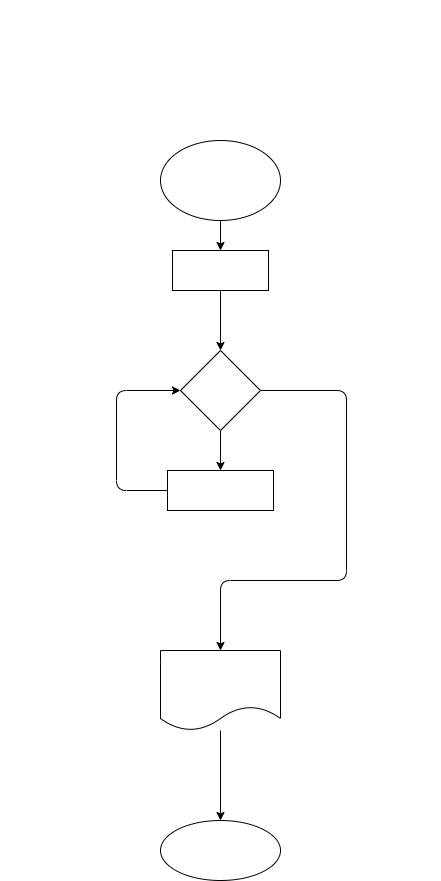

The diagram above was exported from draw.io. Its source (the exported page's mxGraphModel, read from the mxfile embedded in the PNG):
<mxGraphModel dx="1724" dy="782" grid="1" gridSize="10" guides="1" tooltips="1" connect="1" arrows="1" fold="1" page="1" pageScale="1" pageWidth="827" pageHeight="1169" math="0" shadow="0">
  <root>
    <mxCell id="0" />
    <mxCell id="1" parent="0" />
    <mxCell id="2" value="&lt;div style=&quot;font-size: 14px; line-height: 19px;&quot;&gt;&lt;div&gt;&lt;font color=&quot;#ffffff&quot;&gt;Задача :&lt;/font&gt;&lt;/div&gt;&lt;div&gt;&lt;font color=&quot;#ffffff&quot;&gt;Напишите программу, которая принимает &lt;/font&gt;&lt;/div&gt;&lt;div&gt;&lt;font color=&quot;#ffffff&quot;&gt;на вход число и выдаёт сумму цифр в числе.&lt;/font&gt;&lt;/div&gt;&lt;div&gt;&lt;font color=&quot;#ffffff&quot;&gt;452 -&amp;gt; 11&lt;/font&gt;&lt;/div&gt;&lt;div&gt;&lt;font color=&quot;#ffffff&quot;&gt;82 -&amp;gt; 10&lt;/font&gt;&lt;/div&gt;&lt;div&gt;&lt;font color=&quot;#ffffff&quot;&gt;9012 -&amp;gt; 12&lt;/font&gt;&lt;/div&gt;&lt;/div&gt;" style="text;html=1;strokeColor=none;fillColor=none;align=center;verticalAlign=middle;whiteSpace=wrap;rounded=0;fontFamily=Fira Code;" parent="1" vertex="1">
      <mxGeometry x="194" y="30" width="440" height="130" as="geometry" />
    </mxCell>
    <mxCell id="7" value="" style="edgeStyle=none;html=1;fontFamily=Fira Code;fontColor=#FFFFFF;" parent="1" source="3" target="6" edge="1">
      <mxGeometry relative="1" as="geometry" />
    </mxCell>
    <mxCell id="3" value="Start" style="ellipse;whiteSpace=wrap;html=1;labelBackgroundColor=none;fontColor=#FFFFFF;fontFamily=Fira Code;" parent="1" vertex="1">
      <mxGeometry x="354" y="170" width="120" height="80" as="geometry" />
    </mxCell>
    <mxCell id="9" value="" style="edgeStyle=none;html=1;fontFamily=Fira Code;fontColor=#FFFFFF;" parent="1" source="6" target="8" edge="1">
      <mxGeometry relative="1" as="geometry" />
    </mxCell>
    <mxCell id="6" value="num = 82;&lt;br&gt;sum = 0;" style="whiteSpace=wrap;html=1;fontFamily=Fira Code;fontColor=#FFFFFF;labelBackgroundColor=none;" parent="1" vertex="1">
      <mxGeometry x="366" y="280" width="96" height="40" as="geometry" />
    </mxCell>
    <mxCell id="11" value="" style="edgeStyle=none;html=1;fontFamily=Fira Code;fontColor=#FFFFFF;" parent="1" source="8" target="10" edge="1">
      <mxGeometry relative="1" as="geometry" />
    </mxCell>
    <mxCell id="16" value="" style="edgeStyle=none;html=1;fontFamily=Fira Code;fontColor=#FFFFFF;" parent="1" source="8" target="15" edge="1">
      <mxGeometry relative="1" as="geometry">
        <Array as="points">
          <mxPoint x="540" y="420" />
          <mxPoint x="540" y="610" />
          <mxPoint x="414" y="610" />
        </Array>
      </mxGeometry>
    </mxCell>
    <mxCell id="8" value="num != 0" style="rhombus;whiteSpace=wrap;html=1;fontFamily=Fira Code;fontColor=#FFFFFF;labelBackgroundColor=none;" parent="1" vertex="1">
      <mxGeometry x="374" y="380" width="80" height="80" as="geometry" />
    </mxCell>
    <mxCell id="12" style="edgeStyle=none;html=1;entryX=0;entryY=0.5;entryDx=0;entryDy=0;fontFamily=Fira Code;fontColor=#FFFFFF;" parent="1" source="10" target="8" edge="1">
      <mxGeometry relative="1" as="geometry">
        <Array as="points">
          <mxPoint x="310" y="520" />
          <mxPoint x="310" y="420" />
        </Array>
      </mxGeometry>
    </mxCell>
    <mxCell id="10" value="sum+=num%10;&lt;br&gt;num/=10;" style="whiteSpace=wrap;html=1;fontFamily=Fira Code;fontColor=#FFFFFF;labelBackgroundColor=none;" parent="1" vertex="1">
      <mxGeometry x="361" y="500" width="106" height="40" as="geometry" />
    </mxCell>
    <mxCell id="18" value="" style="edgeStyle=none;html=1;fontFamily=Fira Code;fontColor=#FFFFFF;" parent="1" source="15" target="17" edge="1">
      <mxGeometry relative="1" as="geometry" />
    </mxCell>
    <mxCell id="15" value="sum" style="shape=document;whiteSpace=wrap;html=1;boundedLbl=1;fontFamily=Fira Code;fontColor=#FFFFFF;labelBackgroundColor=none;" parent="1" vertex="1">
      <mxGeometry x="354" y="680" width="120" height="80" as="geometry" />
    </mxCell>
    <mxCell id="17" value="and" style="ellipse;whiteSpace=wrap;html=1;fontFamily=Fira Code;fontColor=#FFFFFF;labelBackgroundColor=none;" parent="1" vertex="1">
      <mxGeometry x="354" y="850" width="120" height="60" as="geometry" />
    </mxCell>
  </root>
</mxGraphModel>